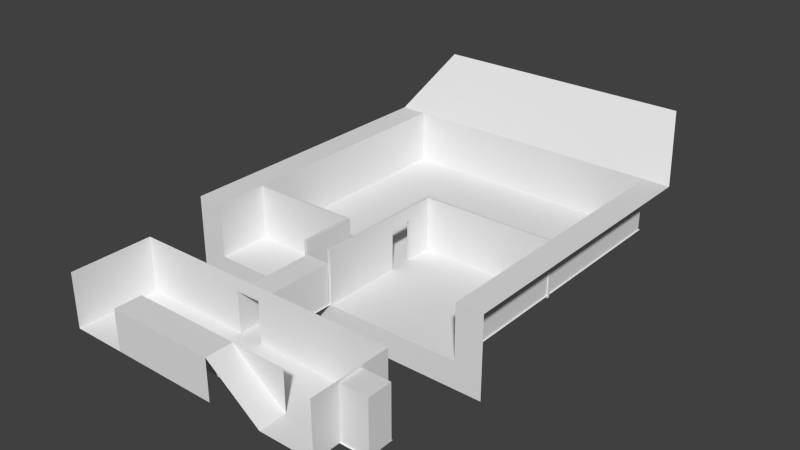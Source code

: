 # Source: iCrystalFlats.blend  (saved by Blender 2.71.0; exported with 4.5.12 LTS)
import bpy
from mathutils import Matrix  # noqa: F401  (used for matrix-valued properties, if any)

bpy.ops.wm.read_factory_settings(use_empty=True)
scene = bpy.context.scene
scene.name = 'Scene'

# ---- collections
col_collection_1 = bpy.data.collections.new('Collection 1'); scene.collection.children.link(col_collection_1)

# ---- world
world_world = bpy.data.worlds.new('World'); scene.world = world_world
world_world.color = (0.05088, 0.05088, 0.05088)
world_world.use_sun_shadow = False
world_world.sun_shadow_jitter_overblur = 0.0
world_world.cycles.sampling_method = 'MANUAL'
world_world.cycles.sample_map_resolution = 256

# ---- meshes
me_plane = bpy.data.meshes.new('Plane')
me_plane.from_pydata([(-5.0, -6.0, 0.0), (5.0, -6.0, 0.0), (-5.0, -3.0, 0.0), (5.0, -3.0, 0.0), (-5.0, -5.0, 0.0), (5.0, -5.0, 0.0), (5.0, -4.0, 0.0), (-5.0, -4.0, 0.0), (3.0, -6.0, 0.0), (0.0, -3.0, 0.0), (3.0, -5.0, 0.0), (0.0, -4.0, 0.0), (-1.0, -3.0, 0.0), (-3.0, -5.0, 0.0), (-1.0, -4.0, 0.0), (-3.0, -6.0, 0.0), (0.0, 0.0, 0.0), (-1.0, 0.0, 0.0), (0.0, 0.5, -0.1), (-1.0, 0.5, -0.1), (-5.0, 0.0, 0.0), (5.0, 0.0, 0.0), (-5.0, 11.0, 0.0), (5.0, 11.0, 0.0), (-5.0, 0.0, 2.02), (5.0, 0.0, 2.02), (-5.0, 11.0, 2.02), (5.0, 11.0, 2.02), (6.0, -5.0, 0.0), (6.0, -4.0, 0.0), (-5.0, -6.0, 2.0), (5.0, -6.0, 2.0), (-5.0, -3.0, 2.0), (5.0, -3.0, 2.0), (-5.0, -5.0, 2.0), (5.0, -5.0, 2.0), (5.0, -4.0, 2.0), (-5.0, -4.0, 2.0), (0.0, -3.0, 2.0), (3.0, -5.0, 1.5), (-1.0, -3.0, 2.0), (-3.0, -5.0, 1.5), (-3.0, -6.0, 1.5), (-0.95, -3.0, -0.03261), (-0.05, -3.0, -0.03261), (-0.95, -3.0, 1.5), (-0.05, -3.0, 1.5), (-0.95, 0.0, -0.03261), (-0.05, 0.0, -0.03261), (-0.95, 0.0, 1.5), (-0.05, 0.0, 1.5), (5.0, -4.05, -3.725e-09), (5.0, -4.95, -3.725e-09), (5.0, -4.05, 1.9), (5.0, -4.95, 1.9), (6.0, -4.05, -3.725e-09), (6.0, -4.95, -3.725e-09), (6.0, -4.05, 1.9), (6.0, -4.95, 1.9), (1.0, -6.0, 1.5), (1.0, -5.0, 1.5), (1.0, -6.0, 0.0), (1.0, -6.0, 1.5), (-6.0, 0.0, -1.0), (1.0, -5.0, 1.5), (6.0, 0.0, -1.0), (-5.0, 13.0, 4.0), (6.0, 0.0, 2.02), (6.0, 11.0, 2.02), (-6.0, 0.0, 2.02), (-6.0, 11.0, 2.02), (5.0, 13.0, 4.0), (-0.05, 0.01, -0.1), (-0.05, 5.05, -0.1), (0.05, 0.01, -0.1), (-0.05, 0.01, 2.0), (-0.05, 5.05, 2.0), (0.05, 0.01, 2.0), (0.05, 4.95, 2.0), (0.05, 4.95, -0.1), (5.045, 5.05, -0.1), (5.045, 5.05, 2.0), (5.045, 4.95, 2.0), (5.045, 4.95, -0.1), (-1.05, 0.0, -0.07873), (-0.95, 2.05, -0.07873), (5.05, 0.0, 0.0), (-0.95, 0.0, -0.07873), (-1.05, 0.0, 2.0), (-0.95, 2.05, 2.0), (-5.05, 11.05, 0.0), (-0.95, 0.0, 2.0), (-1.05, 1.95, 2.0), (-1.05, 1.95, -0.07873), (5.05, 11.05, 0.0), (-5.05, 0.0, 0.0), (-5.05, 2.05, -0.07873), (-5.05, 2.05, 2.0), (-5.05, 1.95, 2.0), (-5.05, 1.95, -0.07873), (-0.05, 4.0, -0.1), (0.05, 4.0, 2.0), (-0.05, 4.0, 2.0), (0.05, 4.0, -0.1), (-0.05, 3.0, -0.1), (0.05, 3.0, 2.0), (-0.05, 3.0, 2.0), (0.05, 3.0, -0.1), (0.05, 3.95, 1.5), (0.05, 3.95, -0.1), (-0.05, 3.95, 1.5), (-0.05, 3.95, -0.1), (-0.05, 3.05, -0.1), (0.05, 3.05, 1.5), (-0.05, 3.05, 1.5), (0.05, 3.05, -0.1)], [], [(11, 6, 3, 9), (8, 1, 5, 10), (10, 5, 6, 11), (13, 10, 11, 14), (14, 11, 9, 12), (8, 10, 60, 59), (4, 13, 14, 7), (0, 15, 13, 4), (7, 14, 12, 2), (12, 9, 16, 17), (17, 16, 18, 19), (22, 23, 27, 26), (23, 21, 25, 27), (20, 22, 26, 24), (6, 5, 28, 29), (13, 15, 42, 41), (13, 10, 39, 41), (45, 43, 47, 49), (9, 3, 33, 38), (4, 7, 37, 34), (53, 51, 55, 57), (5, 1, 31, 35), (7, 2, 32, 37), (2, 12, 40, 32), (3, 6, 36, 33), (0, 4, 34, 30), (45, 46, 38, 40), (46, 44, 9, 38), (43, 45, 40, 12), (42, 15, 61, 62), (44, 46, 50, 48), (43, 44, 48, 47), (46, 45, 49, 50), (56, 58, 57, 55), (53, 54, 35, 36), (54, 52, 5, 35), (51, 53, 36, 6), (52, 54, 58, 56), (51, 52, 56, 55), (54, 53, 57, 58), (21, 20, 63, 65), (42, 62, 64, 41), (26, 27, 71, 66), (27, 25, 67, 68), (25, 21, 65, 67), (24, 26, 70, 69), (20, 24, 69, 63), (27, 68, 71), (26, 66, 70), (105, 77, 74, 107), (77, 75, 72, 74), (101, 78, 76, 102), (78, 79, 83, 82), (81, 82, 83, 80), (93, 92, 98, 99), (73, 76, 81, 80), (91, 88, 84, 87), (89, 91, 87, 85), (88, 92, 93, 84), (91, 89, 92, 88), (98, 97, 96, 99), (95, 86, 94, 90), (89, 85, 96, 97), (92, 89, 97, 98), (78, 101, 103, 79), (105, 101, 102, 106), (111, 109, 108, 110), (77, 105, 106, 75), (75, 106, 104, 72), (108, 109, 103, 101), (111, 110, 102, 100), (76, 78, 82, 81), (113, 108, 101, 105), (110, 114, 106, 102), (102, 76, 73, 100), (115, 113, 105, 107), (114, 112, 104, 106)])
me_plane.use_remesh_preserve_volume = False
me_plane.use_remesh_preserve_attributes = False
me_plane.use_mirror_vertex_groups = False
me_plane.update()

# ---- objects
ob_plane = bpy.data.objects.new('Plane', me_plane)

# ---- transforms, parenting, visibility, modifiers, constraints
ob_plane.location = (0.0, 0.0, 0.0)
ob_plane.lineart.crease_threshold = 0.0

# ---- collection membership
col_collection_1.objects.link(ob_plane)

# ---- scene / render settings (as saved in the file)
scene.frame_start = 1; scene.frame_end = 250; scene.frame_set(1)
scene.render.engine = 'BLENDER_EEVEE_NEXT'
scene.render.resolution_percentage = 50
scene.render.dither_intensity = 0.0
scene.cycles.use_denoising = False
scene.cycles.samples = 10
scene.cycles.sampling_pattern = 'TABULATED_SOBOL'
scene.cycles.light_sampling_threshold = 0.0
scene.cycles.use_adaptive_sampling = False
scene.cycles.use_light_tree = False
scene.cycles.blur_glossy = 0.0
scene.cycles.volume_bounces = 1
scene.cycles.pixel_filter_type = 'GAUSSIAN'
scene.cycles.sample_clamp_indirect = 0.0
scene.view_settings.view_transform = 'Standard'
bpy.context.view_layer.update()

# ---- added for rendering (the .blend has no active camera and no usable light): camera, sun
cam_auto = bpy.data.cameras.new('AutoCamera')
cam_auto.lens = 50.0
cam_auto.sensor_width = 36.0
cam_auto.clip_end = 1000.0
ob_auto_camera = bpy.data.objects.new('AutoCamera', cam_auto)
scene.collection.objects.link(ob_auto_camera)
ob_auto_camera.location = (21.3003, -22.0603, 18.5402)
ob_auto_camera.rotation_euler = (1.09748, -7.21219e-08, 0.694738)
scene.camera = ob_auto_camera
light_auto_sun = bpy.data.lights.new('AutoSun', 'SUN')
light_auto_sun.energy = 3.0
light_auto_sun.angle = 0.0523599
ob_auto_sun = bpy.data.objects.new('AutoSun', light_auto_sun)
scene.collection.objects.link(ob_auto_sun)
ob_auto_sun.rotation_euler = (0.872665, 0.174533, 0.523599)
bpy.context.view_layer.update()
